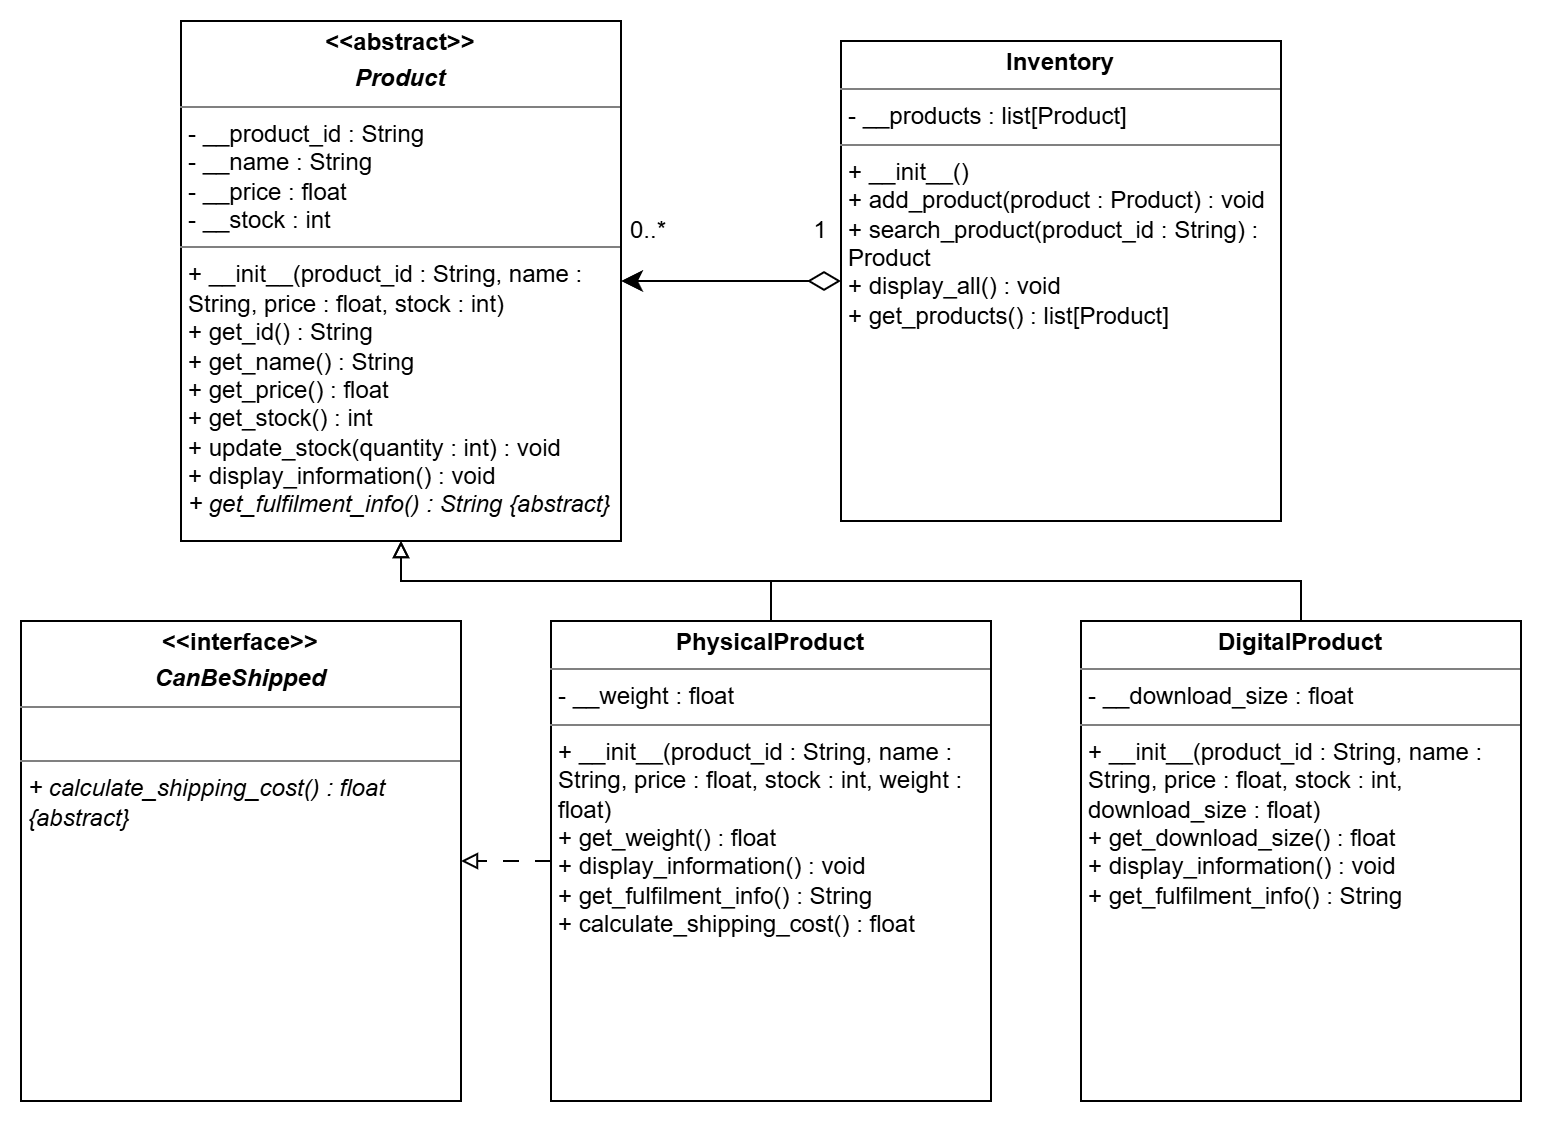

The diagram above was exported from draw.io. Its source (the exported page's mxGraphModel, read from the mxfile embedded in the PNG):
<mxGraphModel dx="918" dy="593" grid="1" gridSize="10" guides="1" tooltips="1" connect="1" arrows="1" fold="1" page="1" pageScale="1" pageWidth="827" pageHeight="1169" math="0" shadow="0">
  <root>
    <mxCell id="0" />
    <mxCell id="1" parent="0" />
    <mxCell id="rJW-5mHVtBGISBHhKW19-1" parent="1" style="verticalAlign=top;align=left;overflow=fill;html=1;whiteSpace=wrap;" value="&lt;p style=&quot;margin:0px;margin-top:4px;text-align:center;&quot;&gt;&lt;b&gt;&amp;lt;&amp;lt;abstract&amp;gt;&amp;gt;&lt;/b&gt;&lt;/p&gt;&lt;p style=&quot;margin:0px;margin-top:4px;text-align:center;&quot;&gt;&lt;b&gt;&lt;i&gt;Product&lt;/i&gt;&lt;/b&gt;&lt;/p&gt;&lt;hr size=&quot;1&quot; style=&quot;border-style:solid;&quot;&gt;&lt;p style=&quot;margin:0px;margin-left:4px;&quot;&gt;- __product_id : String&lt;/p&gt;&lt;p style=&quot;margin:0px;margin-left:4px;&quot;&gt;- __name : String&lt;/p&gt;&lt;p style=&quot;margin:0px;margin-left:4px;&quot;&gt;- __price : float&lt;/p&gt;&lt;p style=&quot;margin:0px;margin-left:4px;&quot;&gt;- __stock : int&lt;/p&gt;&lt;hr size=&quot;1&quot; style=&quot;border-style:solid;&quot;&gt;&lt;p style=&quot;margin:0px;margin-left:4px;&quot;&gt;+ __init__(product_id : String, name : String, price : float, stock : int)&lt;/p&gt;&lt;p style=&quot;margin:0px;margin-left:4px;&quot;&gt;+ get_id() : String&lt;/p&gt;&lt;p style=&quot;margin:0px;margin-left:4px;&quot;&gt;+ get_name() : String&lt;/p&gt;&lt;p style=&quot;margin:0px;margin-left:4px;&quot;&gt;+ get_price() : float&lt;/p&gt;&lt;p style=&quot;margin:0px;margin-left:4px;&quot;&gt;+ get_stock() : int&lt;/p&gt;&lt;p style=&quot;margin:0px;margin-left:4px;&quot;&gt;+ update_stock(quantity : int) : void&lt;/p&gt;&lt;p style=&quot;margin:0px;margin-left:4px;&quot;&gt;+ display_information() : void&lt;/p&gt;&lt;p style=&quot;margin:0px;margin-left:4px;&quot;&gt;&lt;i&gt;+ get_fulfilment_info() : String {abstract}&lt;/i&gt;&lt;/p&gt;" vertex="1">
      <mxGeometry height="260" width="220" x="100" y="150" as="geometry" />
    </mxCell>
    <mxCell id="rJW-5mHVtBGISBHhKW19-7" edge="1" parent="1" source="rJW-5mHVtBGISBHhKW19-2" style="edgeStyle=none;curved=1;rounded=0;curveGeometry=1;orthogonalLoop=1;jettySize=auto;html=1;fontSize=12;defaultLabelBackgroundColor=page;startSize=8;endSize=8;startArrow=diamondThin;startFill=0;startSize=14;" target="rJW-5mHVtBGISBHhKW19-1" value="">
      <mxGeometry relative="1" as="geometry" />
    </mxCell>
    <mxCell id="rJW-5mHVtBGISBHhKW19-2" parent="1" style="verticalAlign=top;align=left;overflow=fill;html=1;whiteSpace=wrap;" value="&lt;p style=&quot;margin:0px;margin-top:4px;text-align:center;&quot;&gt;&lt;b&gt;Inventory&lt;/b&gt;&lt;/p&gt;&lt;hr size=&quot;1&quot; style=&quot;border-style:solid;&quot;&gt;&lt;p style=&quot;margin:0px;margin-left:4px;&quot;&gt;- __products : list[Product]&lt;/p&gt;&lt;hr size=&quot;1&quot; style=&quot;border-style:solid;&quot;&gt;&lt;p style=&quot;margin:0px;margin-left:4px;&quot;&gt;+ __init__()&lt;/p&gt;&lt;p style=&quot;margin:0px;margin-left:4px;&quot;&gt;+ add_product(product : Product) : void&lt;/p&gt;&lt;p style=&quot;margin:0px;margin-left:4px;&quot;&gt;+ search_product(product_id : String) : Product&lt;/p&gt;&lt;p style=&quot;margin:0px;margin-left:4px;&quot;&gt;+ display_all() : void&lt;/p&gt;&lt;p style=&quot;margin:0px;margin-left:4px;&quot;&gt;+ get_products() : list[Product]&lt;/p&gt;" vertex="1">
      <mxGeometry height="240" width="220" x="430" y="160" as="geometry" />
    </mxCell>
    <mxCell id="rJW-5mHVtBGISBHhKW19-8" parent="1" style="text;html=1;whiteSpace=wrap;strokeColor=none;fillColor=none;align=center;verticalAlign=middle;rounded=0;" value="1" vertex="1">
      <mxGeometry height="30" width="60" x="390" y="240" as="geometry" />
    </mxCell>
    <mxCell id="rJW-5mHVtBGISBHhKW19-9" parent="1" style="text;html=1;whiteSpace=wrap;strokeColor=none;fillColor=none;align=center;verticalAlign=middle;rounded=0;" value="0..*" vertex="1">
      <mxGeometry height="30" width="60" x="304" y="240" as="geometry" />
    </mxCell>
    <mxCell id="OEs6KkrDIcBl7ppaC6Ba-4" edge="1" parent="1" source="OEs6KkrDIcBl7ppaC6Ba-1" style="edgeStyle=orthogonalEdgeStyle;rounded=0;orthogonalLoop=1;jettySize=auto;html=1;entryX=1;entryY=0.5;entryDx=0;entryDy=0;defaultLabelBackgroundColor=page;flowAnimation=1;endArrow=block;endFill=0;" target="OEs6KkrDIcBl7ppaC6Ba-3">
      <mxGeometry relative="1" as="geometry" />
    </mxCell>
    <mxCell id="OEs6KkrDIcBl7ppaC6Ba-6" edge="1" parent="1" source="OEs6KkrDIcBl7ppaC6Ba-1" style="edgeStyle=orthogonalEdgeStyle;rounded=0;orthogonalLoop=1;jettySize=auto;html=1;entryX=0.5;entryY=1;entryDx=0;entryDy=0;defaultLabelBackgroundColor=page;startArrow=none;startFill=0;endArrow=block;endFill=0;" target="rJW-5mHVtBGISBHhKW19-1">
      <mxGeometry relative="1" as="geometry" />
    </mxCell>
    <mxCell id="OEs6KkrDIcBl7ppaC6Ba-1" parent="1" style="verticalAlign=top;align=left;overflow=fill;html=1;whiteSpace=wrap;" value="&lt;p style=&quot;margin:0px;margin-top:4px;text-align:center;&quot;&gt;&lt;b&gt;PhysicalProduct&lt;/b&gt;&lt;/p&gt;&lt;hr size=&quot;1&quot; style=&quot;border-style:solid;&quot;&gt;&lt;p style=&quot;margin:0px;margin-left:4px;&quot;&gt;- __weight : float&lt;/p&gt;&lt;hr size=&quot;1&quot; style=&quot;border-style:solid;&quot;&gt;&lt;p style=&quot;margin:0px;margin-left:4px;&quot;&gt;+ __init__(product_id : String, name : String, price : float, stock : int, weight : float)&lt;/p&gt;&lt;p style=&quot;margin:0px;margin-left:4px;&quot;&gt;+ get_weight() : float&lt;/p&gt;&lt;p style=&quot;margin:0px;margin-left:4px;&quot;&gt;+ display_information() : void&lt;/p&gt;&lt;p style=&quot;margin:0px;margin-left:4px;&quot;&gt;+ get_fulfilment_info() : String&lt;/p&gt;&lt;p style=&quot;margin:0px;margin-left:4px;&quot;&gt;+ calculate_shipping_cost() : float&lt;/p&gt;" vertex="1">
      <mxGeometry height="240" width="220" x="285" y="450" as="geometry" />
    </mxCell>
    <mxCell id="OEs6KkrDIcBl7ppaC6Ba-8" edge="1" parent="1" source="OEs6KkrDIcBl7ppaC6Ba-2" style="edgeStyle=orthogonalEdgeStyle;rounded=0;orthogonalLoop=1;jettySize=auto;html=1;exitX=0.5;exitY=0;exitDx=0;exitDy=0;entryX=0.5;entryY=1;entryDx=0;entryDy=0;defaultLabelBackgroundColor=page;endArrow=block;endFill=0;" target="rJW-5mHVtBGISBHhKW19-1">
      <mxGeometry relative="1" as="geometry" />
    </mxCell>
    <mxCell id="OEs6KkrDIcBl7ppaC6Ba-2" parent="1" style="verticalAlign=top;align=left;overflow=fill;html=1;whiteSpace=wrap;" value="&lt;p style=&quot;margin:0px;margin-top:4px;text-align:center;&quot;&gt;&lt;b&gt;DigitalProduct&lt;/b&gt;&lt;/p&gt;&lt;hr size=&quot;1&quot; style=&quot;border-style:solid;&quot;&gt;&lt;p style=&quot;margin:0px;margin-left:4px;&quot;&gt;- __download_size : float&lt;/p&gt;&lt;hr size=&quot;1&quot; style=&quot;border-style:solid;&quot;&gt;&lt;p style=&quot;margin:0px;margin-left:4px;&quot;&gt;+ __init__(product_id : String, name : String, price : float, stock : int, download_size : float)&lt;/p&gt;&lt;p style=&quot;margin:0px;margin-left:4px;&quot;&gt;+ get_download_size() : float&lt;/p&gt;&lt;p style=&quot;margin:0px;margin-left:4px;&quot;&gt;+ display_information() : void&lt;/p&gt;&lt;p style=&quot;margin:0px;margin-left:4px;&quot;&gt;+ get_fulfilment_info() : String&lt;/p&gt;" vertex="1">
      <mxGeometry height="240" width="220" x="550" y="450" as="geometry" />
    </mxCell>
    <mxCell id="OEs6KkrDIcBl7ppaC6Ba-3" parent="1" style="verticalAlign=top;align=left;overflow=fill;html=1;whiteSpace=wrap;" value="&lt;p style=&quot;margin:0px;margin-top:4px;text-align:center;&quot;&gt;&lt;b&gt;&amp;lt;&amp;lt;interface&amp;gt;&amp;gt;&lt;/b&gt;&lt;/p&gt;&lt;p style=&quot;margin:0px;margin-top:4px;text-align:center;&quot;&gt;&lt;b&gt;&lt;i&gt;CanBeShipped&lt;/i&gt;&lt;/b&gt;&lt;/p&gt;&lt;hr size=&quot;1&quot; style=&quot;border-style:solid;&quot;&gt;&lt;p style=&quot;margin:0px;margin-left:4px;&quot;&gt;&lt;br&gt;&lt;/p&gt;&lt;hr size=&quot;1&quot; style=&quot;border-style:solid;&quot;&gt;&lt;p style=&quot;margin:0px;margin-left:4px;&quot;&gt;&lt;i&gt;+ calculate_shipping_cost() : float {abstract}&lt;/i&gt;&lt;/p&gt;" vertex="1">
      <mxGeometry height="240" width="220" x="20" y="450" as="geometry" />
    </mxCell>
  </root>
</mxGraphModel>